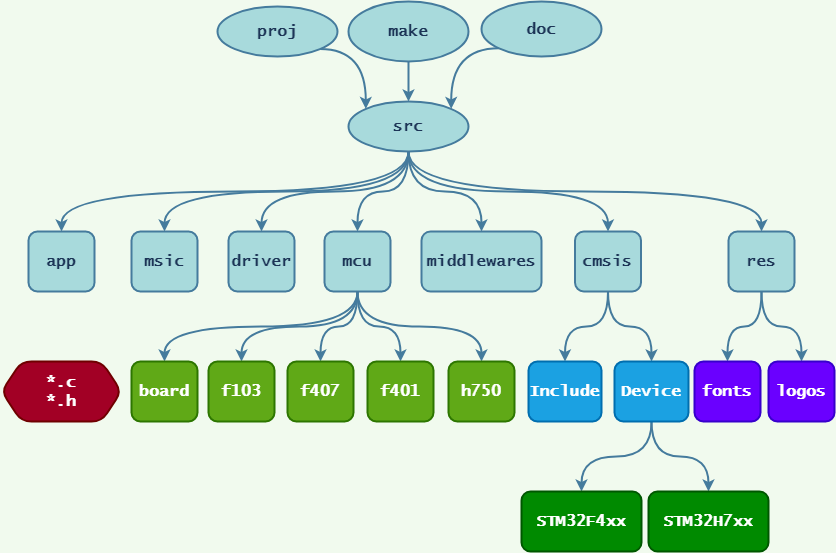

The diagram above was exported from draw.io. Its source (the exported page's mxGraphModel, read from the mxfile embedded in the PNG):
<mxGraphModel dx="953" dy="782" grid="1" gridSize="10" guides="1" tooltips="1" connect="1" arrows="1" fold="1" page="1" pageScale="1" pageWidth="1169" pageHeight="827" background="#F1FAEE" math="0" shadow="0">
  <root>
    <mxCell id="0" />
    <mxCell id="1" parent="0" />
    <mxCell id="34" style="edgeStyle=orthogonalEdgeStyle;orthogonalLoop=1;jettySize=auto;html=1;exitX=0.5;exitY=1;exitDx=0;exitDy=0;entryX=0.5;entryY=0;entryDx=0;entryDy=0;strokeColor=#457B9D;fontColor=#1D3557;labelBackgroundColor=#F1FAEE;curved=1;strokeWidth=2;" parent="1" source="4" target="14" edge="1">
      <mxGeometry relative="1" as="geometry" />
    </mxCell>
    <mxCell id="35" style="edgeStyle=orthogonalEdgeStyle;orthogonalLoop=1;jettySize=auto;html=1;exitX=0.5;exitY=1;exitDx=0;exitDy=0;entryX=0.5;entryY=0;entryDx=0;entryDy=0;strokeColor=#457B9D;fontColor=#1D3557;labelBackgroundColor=#F1FAEE;curved=1;strokeWidth=2;" parent="1" source="4" target="15" edge="1">
      <mxGeometry relative="1" as="geometry" />
    </mxCell>
    <mxCell id="36" style="edgeStyle=orthogonalEdgeStyle;orthogonalLoop=1;jettySize=auto;html=1;exitX=0.5;exitY=1;exitDx=0;exitDy=0;entryX=0.5;entryY=0;entryDx=0;entryDy=0;strokeColor=#457B9D;fontColor=#1D3557;labelBackgroundColor=#F1FAEE;curved=1;strokeWidth=2;" parent="1" source="4" target="16" edge="1">
      <mxGeometry relative="1" as="geometry" />
    </mxCell>
    <mxCell id="37" style="edgeStyle=orthogonalEdgeStyle;orthogonalLoop=1;jettySize=auto;html=1;exitX=0.5;exitY=1;exitDx=0;exitDy=0;entryX=0.5;entryY=0;entryDx=0;entryDy=0;strokeColor=#457B9D;fontColor=#1D3557;labelBackgroundColor=#F1FAEE;curved=1;strokeWidth=2;" parent="1" source="4" target="17" edge="1">
      <mxGeometry relative="1" as="geometry" />
    </mxCell>
    <mxCell id="38" style="edgeStyle=orthogonalEdgeStyle;orthogonalLoop=1;jettySize=auto;html=1;exitX=0.5;exitY=1;exitDx=0;exitDy=0;strokeColor=#457B9D;fontColor=#1D3557;labelBackgroundColor=#F1FAEE;curved=1;strokeWidth=2;" parent="1" source="4" target="20" edge="1">
      <mxGeometry relative="1" as="geometry" />
    </mxCell>
    <mxCell id="39" style="edgeStyle=orthogonalEdgeStyle;orthogonalLoop=1;jettySize=auto;html=1;exitX=0.5;exitY=1;exitDx=0;exitDy=0;strokeColor=#457B9D;fontColor=#1D3557;labelBackgroundColor=#F1FAEE;curved=1;strokeWidth=2;" parent="1" source="4" target="18" edge="1">
      <mxGeometry relative="1" as="geometry" />
    </mxCell>
    <mxCell id="40" style="edgeStyle=orthogonalEdgeStyle;orthogonalLoop=1;jettySize=auto;html=1;exitX=0.5;exitY=1;exitDx=0;exitDy=0;entryX=0.5;entryY=0;entryDx=0;entryDy=0;strokeColor=#457B9D;fontColor=#1D3557;labelBackgroundColor=#F1FAEE;curved=1;strokeWidth=2;" parent="1" source="4" target="19" edge="1">
      <mxGeometry relative="1" as="geometry" />
    </mxCell>
    <mxCell id="4" value="src" style="ellipse;whiteSpace=wrap;html=1;fontFamily=Lucida Console;fontSize=16;fontStyle=1;sketchStyle=rough;fillColor=#A8DADC;strokeColor=#457B9D;fontColor=#1D3557;rounded=1;strokeWidth=2;" parent="1" vertex="1">
      <mxGeometry x="527" y="238" width="120" height="50" as="geometry" />
    </mxCell>
    <mxCell id="9" value="" style="edgeStyle=orthogonalEdgeStyle;orthogonalLoop=1;jettySize=auto;html=1;fontFamily=Lucida Console;fontSize=16;entryX=0.5;entryY=0;entryDx=0;entryDy=0;strokeColor=#457B9D;fontColor=#1D3557;labelBackgroundColor=#F1FAEE;curved=1;strokeWidth=2;" parent="1" source="6" target="4" edge="1">
      <mxGeometry relative="1" as="geometry" />
    </mxCell>
    <mxCell id="6" value="make" style="ellipse;whiteSpace=wrap;html=1;fontFamily=Lucida Console;fontSize=16;fontStyle=1;sketchStyle=rough;fillColor=#A8DADC;strokeColor=#457B9D;fontColor=#1D3557;rounded=1;strokeWidth=2;" parent="1" vertex="1">
      <mxGeometry x="527" y="138" width="120" height="60" as="geometry" />
    </mxCell>
    <mxCell id="13" style="edgeStyle=orthogonalEdgeStyle;orthogonalLoop=1;jettySize=auto;html=1;exitX=0;exitY=1;exitDx=0;exitDy=0;entryX=1;entryY=0;entryDx=0;entryDy=0;strokeColor=#457B9D;fontColor=#1D3557;labelBackgroundColor=#F1FAEE;curved=1;strokeWidth=2;" parent="1" source="8" target="4" edge="1">
      <mxGeometry relative="1" as="geometry" />
    </mxCell>
    <mxCell id="8" value="doc" style="ellipse;whiteSpace=wrap;html=1;fontFamily=Lucida Console;fontSize=16;fontStyle=1;shadow=0;sketchStyle=rough;fillColor=#A8DADC;strokeColor=#457B9D;fontColor=#1D3557;rounded=1;strokeWidth=2;" parent="1" vertex="1">
      <mxGeometry x="660" y="138" width="120" height="55" as="geometry" />
    </mxCell>
    <mxCell id="12" style="edgeStyle=orthogonalEdgeStyle;orthogonalLoop=1;jettySize=auto;html=1;exitX=1;exitY=1;exitDx=0;exitDy=0;entryX=0;entryY=0;entryDx=0;entryDy=0;strokeColor=#457B9D;fontColor=#1D3557;labelBackgroundColor=#F1FAEE;curved=1;strokeWidth=2;" parent="1" source="10" target="4" edge="1">
      <mxGeometry relative="1" as="geometry" />
    </mxCell>
    <mxCell id="10" value="&lt;span&gt;proj&lt;/span&gt;" style="ellipse;whiteSpace=wrap;html=1;fontFamily=Lucida Console;fontSize=16;fontStyle=1;sketchStyle=rough;fillColor=#A8DADC;strokeColor=#457B9D;fontColor=#1D3557;rounded=1;strokeWidth=2;" parent="1" vertex="1">
      <mxGeometry x="396" y="143" width="120" height="50" as="geometry" />
    </mxCell>
    <mxCell id="14" value="app" style="whiteSpace=wrap;html=1;sketchStyle=rough;fontFamily=Lucida Console;fontSize=16;fontStyle=1;fillColor=#A8DADC;strokeColor=#457B9D;fontColor=#1D3557;rounded=1;strokeWidth=2;" parent="1" vertex="1">
      <mxGeometry x="207" y="368" width="66" height="60" as="geometry" />
    </mxCell>
    <mxCell id="15" value="msic" style="whiteSpace=wrap;html=1;sketchStyle=rough;fontFamily=Lucida Console;fontSize=16;fontStyle=1;fillColor=#A8DADC;strokeColor=#457B9D;fontColor=#1D3557;rounded=1;strokeWidth=2;" parent="1" vertex="1">
      <mxGeometry x="310" y="368" width="66" height="60" as="geometry" />
    </mxCell>
    <mxCell id="16" value="driver" style="whiteSpace=wrap;html=1;sketchStyle=rough;fontFamily=Lucida Console;fontSize=16;fontStyle=1;fillColor=#A8DADC;strokeColor=#457B9D;fontColor=#1D3557;rounded=1;strokeWidth=2;" parent="1" vertex="1">
      <mxGeometry x="407" y="368" width="66" height="60" as="geometry" />
    </mxCell>
    <mxCell id="41" style="edgeStyle=orthogonalEdgeStyle;orthogonalLoop=1;jettySize=auto;html=1;exitX=0.5;exitY=1;exitDx=0;exitDy=0;entryX=0.5;entryY=0;entryDx=0;entryDy=0;strokeColor=#457B9D;fontColor=#1D3557;labelBackgroundColor=#F1FAEE;curved=1;strokeWidth=2;" parent="1" source="17" target="23" edge="1">
      <mxGeometry relative="1" as="geometry" />
    </mxCell>
    <mxCell id="42" style="edgeStyle=orthogonalEdgeStyle;orthogonalLoop=1;jettySize=auto;html=1;exitX=0.5;exitY=1;exitDx=0;exitDy=0;entryX=0.5;entryY=0;entryDx=0;entryDy=0;strokeColor=#457B9D;fontColor=#1D3557;labelBackgroundColor=#F1FAEE;curved=1;strokeWidth=2;" parent="1" source="17" target="24" edge="1">
      <mxGeometry relative="1" as="geometry" />
    </mxCell>
    <mxCell id="43" style="edgeStyle=orthogonalEdgeStyle;orthogonalLoop=1;jettySize=auto;html=1;exitX=0.5;exitY=1;exitDx=0;exitDy=0;entryX=0.5;entryY=0;entryDx=0;entryDy=0;strokeColor=#457B9D;fontColor=#1D3557;labelBackgroundColor=#F1FAEE;curved=1;strokeWidth=2;" parent="1" source="17" target="25" edge="1">
      <mxGeometry relative="1" as="geometry" />
    </mxCell>
    <mxCell id="44" style="edgeStyle=orthogonalEdgeStyle;orthogonalLoop=1;jettySize=auto;html=1;exitX=0.5;exitY=1;exitDx=0;exitDy=0;strokeColor=#457B9D;fontColor=#1D3557;labelBackgroundColor=#F1FAEE;curved=1;strokeWidth=2;" parent="1" source="17" target="26" edge="1">
      <mxGeometry relative="1" as="geometry" />
    </mxCell>
    <mxCell id="45" style="edgeStyle=orthogonalEdgeStyle;orthogonalLoop=1;jettySize=auto;html=1;exitX=0.5;exitY=1;exitDx=0;exitDy=0;entryX=0.5;entryY=0;entryDx=0;entryDy=0;strokeColor=#457B9D;fontColor=#1D3557;labelBackgroundColor=#F1FAEE;curved=1;strokeWidth=2;" parent="1" source="17" target="27" edge="1">
      <mxGeometry relative="1" as="geometry" />
    </mxCell>
    <mxCell id="17" value="mcu" style="whiteSpace=wrap;html=1;sketchStyle=rough;fontFamily=Lucida Console;fontSize=16;fontStyle=1;fillColor=#A8DADC;strokeColor=#457B9D;fontColor=#1D3557;rounded=1;strokeWidth=2;" parent="1" vertex="1">
      <mxGeometry x="503" y="368" width="66" height="60" as="geometry" />
    </mxCell>
    <mxCell id="46" style="edgeStyle=orthogonalEdgeStyle;orthogonalLoop=1;jettySize=auto;html=1;exitX=0.5;exitY=1;exitDx=0;exitDy=0;entryX=0.5;entryY=0;entryDx=0;entryDy=0;strokeColor=#457B9D;fontColor=#1D3557;labelBackgroundColor=#F1FAEE;curved=1;strokeWidth=2;" parent="1" source="18" target="28" edge="1">
      <mxGeometry relative="1" as="geometry" />
    </mxCell>
    <mxCell id="47" style="edgeStyle=orthogonalEdgeStyle;orthogonalLoop=1;jettySize=auto;html=1;exitX=0.5;exitY=1;exitDx=0;exitDy=0;entryX=0.5;entryY=0;entryDx=0;entryDy=0;strokeColor=#457B9D;fontColor=#1D3557;labelBackgroundColor=#F1FAEE;curved=1;strokeWidth=2;" parent="1" source="18" target="29" edge="1">
      <mxGeometry relative="1" as="geometry" />
    </mxCell>
    <mxCell id="18" value="cmsis" style="whiteSpace=wrap;html=1;sketchStyle=rough;fontFamily=Lucida Console;fontSize=16;fontStyle=1;fillColor=#A8DADC;strokeColor=#457B9D;fontColor=#1D3557;rounded=1;strokeWidth=2;" parent="1" vertex="1">
      <mxGeometry x="753.5" y="368" width="66" height="60" as="geometry" />
    </mxCell>
    <mxCell id="49" style="edgeStyle=orthogonalEdgeStyle;orthogonalLoop=1;jettySize=auto;html=1;exitX=0.5;exitY=1;exitDx=0;exitDy=0;entryX=0.5;entryY=0;entryDx=0;entryDy=0;strokeColor=#457B9D;fontColor=#1D3557;labelBackgroundColor=#F1FAEE;curved=1;strokeWidth=2;" parent="1" source="19" target="30" edge="1">
      <mxGeometry relative="1" as="geometry" />
    </mxCell>
    <mxCell id="50" style="edgeStyle=orthogonalEdgeStyle;orthogonalLoop=1;jettySize=auto;html=1;exitX=0.5;exitY=1;exitDx=0;exitDy=0;entryX=0.5;entryY=0;entryDx=0;entryDy=0;strokeColor=#457B9D;fontColor=#1D3557;labelBackgroundColor=#F1FAEE;curved=1;strokeWidth=2;" parent="1" source="19" target="31" edge="1">
      <mxGeometry relative="1" as="geometry" />
    </mxCell>
    <mxCell id="19" value="res" style="whiteSpace=wrap;html=1;sketchStyle=rough;fontFamily=Lucida Console;fontSize=16;fontStyle=1;fillColor=#A8DADC;strokeColor=#457B9D;fontColor=#1D3557;rounded=1;strokeWidth=2;" parent="1" vertex="1">
      <mxGeometry x="907" y="368" width="66" height="60" as="geometry" />
    </mxCell>
    <mxCell id="20" value="middlewares" style="whiteSpace=wrap;html=1;sketchStyle=rough;fontFamily=Lucida Console;fontSize=16;fontStyle=1;fillColor=#A8DADC;strokeColor=#457B9D;fontColor=#1D3557;rounded=1;strokeWidth=2;" parent="1" vertex="1">
      <mxGeometry x="600" y="368" width="120" height="60" as="geometry" />
    </mxCell>
    <mxCell id="22" value="&lt;div&gt;*.c&lt;/div&gt;&lt;div&gt;*.h&lt;/div&gt;" style="shape=hexagon;perimeter=hexagonPerimeter2;whiteSpace=wrap;html=1;fixedSize=1;sketchStyle=rough;fontFamily=Lucida Console;fontSize=16;fontStyle=1;strokeOpacity=100;fillColor=#a20025;strokeColor=#6F0000;rounded=1;fontColor=#ffffff;strokeWidth=2;" parent="1" vertex="1">
      <mxGeometry x="180" y="498" width="120" height="60" as="geometry" />
    </mxCell>
    <mxCell id="23" value="board" style="whiteSpace=wrap;html=1;sketchStyle=rough;fontFamily=Lucida Console;fontSize=16;fontStyle=1;fillColor=#60a917;strokeColor=#2D7600;fontColor=#ffffff;rounded=1;strokeWidth=2;" parent="1" vertex="1">
      <mxGeometry x="310" y="498" width="66" height="60" as="geometry" />
    </mxCell>
    <mxCell id="24" value="f103" style="whiteSpace=wrap;html=1;sketchStyle=rough;fontFamily=Lucida Console;fontSize=16;fontStyle=1;fillColor=#60a917;strokeColor=#2D7600;fontColor=#ffffff;rounded=1;strokeWidth=2;" parent="1" vertex="1">
      <mxGeometry x="387" y="498" width="66" height="60" as="geometry" />
    </mxCell>
    <mxCell id="25" value="f407" style="whiteSpace=wrap;html=1;sketchStyle=rough;fontFamily=Lucida Console;fontSize=16;fontStyle=1;fillColor=#60a917;strokeColor=#2D7600;fontColor=#ffffff;rounded=1;strokeWidth=2;" parent="1" vertex="1">
      <mxGeometry x="466" y="498" width="66" height="60" as="geometry" />
    </mxCell>
    <mxCell id="26" value="f401" style="whiteSpace=wrap;html=1;sketchStyle=rough;fontFamily=Lucida Console;fontSize=16;fontStyle=1;fillColor=#60a917;strokeColor=#2D7600;fontColor=#ffffff;rounded=1;strokeWidth=2;" parent="1" vertex="1">
      <mxGeometry x="546" y="498" width="66" height="60" as="geometry" />
    </mxCell>
    <mxCell id="27" value="h750" style="whiteSpace=wrap;html=1;sketchStyle=rough;fontFamily=Lucida Console;fontSize=16;fontStyle=1;fillColor=#60a917;strokeColor=#2D7600;fontColor=#ffffff;rounded=1;strokeWidth=2;" parent="1" vertex="1">
      <mxGeometry x="627" y="498" width="66" height="60" as="geometry" />
    </mxCell>
    <mxCell id="28" value="Include" style="whiteSpace=wrap;html=1;sketchStyle=rough;fontFamily=Lucida Console;fontSize=16;fontStyle=1;fillColor=#1ba1e2;strokeColor=#006EAF;fontColor=#ffffff;rounded=1;strokeWidth=2;" parent="1" vertex="1">
      <mxGeometry x="707" y="498" width="73" height="60" as="geometry" />
    </mxCell>
    <mxCell id="51" style="edgeStyle=orthogonalEdgeStyle;orthogonalLoop=1;jettySize=auto;html=1;exitX=0.5;exitY=1;exitDx=0;exitDy=0;entryX=0.5;entryY=0;entryDx=0;entryDy=0;strokeColor=#457B9D;fontColor=#1D3557;labelBackgroundColor=#F1FAEE;curved=1;strokeWidth=2;" parent="1" source="29" target="32" edge="1">
      <mxGeometry relative="1" as="geometry" />
    </mxCell>
    <mxCell id="52" style="edgeStyle=orthogonalEdgeStyle;orthogonalLoop=1;jettySize=auto;html=1;exitX=0.5;exitY=1;exitDx=0;exitDy=0;strokeColor=#457B9D;fontColor=#1D3557;labelBackgroundColor=#F1FAEE;curved=1;strokeWidth=2;" parent="1" source="29" target="33" edge="1">
      <mxGeometry relative="1" as="geometry" />
    </mxCell>
    <mxCell id="29" value="Device" style="whiteSpace=wrap;html=1;sketchStyle=rough;fontFamily=Lucida Console;fontSize=16;fontStyle=1;fillColor=#1ba1e2;strokeColor=#006EAF;fontColor=#ffffff;rounded=1;strokeWidth=2;" parent="1" vertex="1">
      <mxGeometry x="793" y="498" width="74" height="60" as="geometry" />
    </mxCell>
    <mxCell id="30" value="fonts" style="whiteSpace=wrap;html=1;sketchStyle=rough;fontFamily=Lucida Console;fontSize=16;fontStyle=1;fillColor=#6a00ff;strokeColor=#3700CC;fontColor=#ffffff;rounded=1;strokeWidth=2;" parent="1" vertex="1">
      <mxGeometry x="873" y="498" width="66" height="60" as="geometry" />
    </mxCell>
    <mxCell id="31" value="logos" style="whiteSpace=wrap;html=1;sketchStyle=rough;fontFamily=Lucida Console;fontSize=16;fontStyle=1;fillColor=#6a00ff;strokeColor=#3700CC;fontColor=#ffffff;rounded=1;strokeWidth=2;" parent="1" vertex="1">
      <mxGeometry x="947" y="498" width="66" height="60" as="geometry" />
    </mxCell>
    <mxCell id="32" value="STM32F4xx" style="whiteSpace=wrap;html=1;sketchStyle=rough;fontFamily=Lucida Console;fontSize=16;fontStyle=1;fillColor=#008a00;strokeColor=#005700;fontColor=#ffffff;rounded=1;strokeWidth=2;" parent="1" vertex="1">
      <mxGeometry x="700" y="628" width="120" height="60" as="geometry" />
    </mxCell>
    <mxCell id="33" value="STM32H7xx" style="whiteSpace=wrap;html=1;sketchStyle=rough;fontFamily=Lucida Console;fontSize=16;fontStyle=1;fillColor=#008a00;strokeColor=#005700;fontColor=#ffffff;rounded=1;strokeWidth=2;" parent="1" vertex="1">
      <mxGeometry x="827" y="628" width="120" height="60" as="geometry" />
    </mxCell>
  </root>
</mxGraphModel>